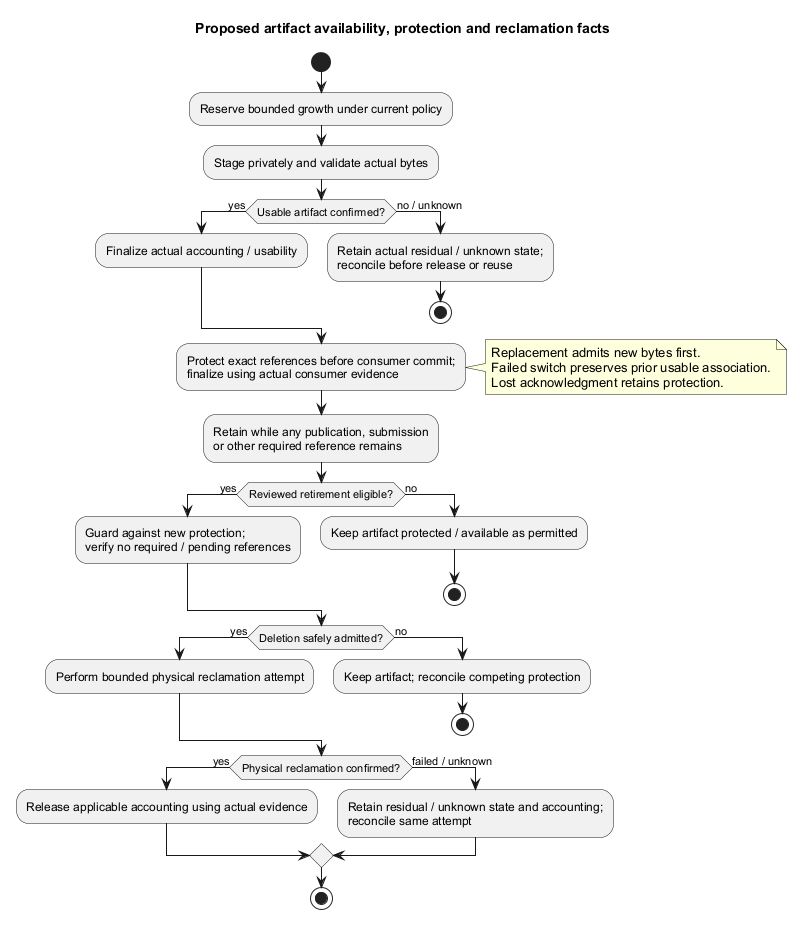

The diagram above was rendered by PlantUML. Its source (embedded in the PNG):
@startuml
' OWNER-MVP-2026-11-04 review: MVP core / cross-cutting. Core presentation/application/files or shared authority/recovery invariant remains applicable.
title Proposed artifact availability, protection and reclamation facts
skinparam backgroundColor white
skinparam shadowing false
skinparam defaultFontName Arial

start
:Reserve bounded growth under current policy;
:Stage privately and validate actual bytes;
if (Usable artifact confirmed?) then (yes)
 :Finalize actual accounting / usability;
else (no / unknown)
 :Retain actual residual / unknown state;\nreconcile before release or reuse;
 stop
endif
:Protect exact references before consumer commit;\nfinalize using actual consumer evidence;
note right
 Replacement admits new bytes first.
 Failed switch preserves prior usable association.
 Lost acknowledgment retains protection.
end note
:Retain while any publication, submission\nor other required reference remains;
if (Reviewed retirement eligible?) then (yes)
 :Guard against new protection;\nverify no required / pending references;
else (no)
 :Keep artifact protected / available as permitted;
 stop
endif
if (Deletion safely admitted?) then (yes)
 :Perform bounded physical reclamation attempt;
else (no)
 :Keep artifact; reconcile competing protection;
 stop
endif
if (Physical reclamation confirmed?) then (yes)
 :Release applicable accounting using actual evidence;
else (failed / unknown)
 :Retain residual / unknown state and accounting;\nreconcile same attempt;
endif
stop
@enduml